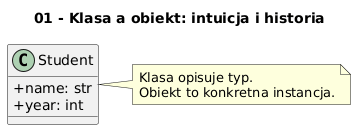

The diagram above was rendered by PlantUML. Its source (embedded in the PNG):
@startuml
skinparam classAttributeIconSize 0
title 01 - Klasa a obiekt: intuicja i historia

class Student {
  +name: str
  +year: int
}

note right of Student
Klasa opisuje typ.
Obiekt to konkretna instancja.
end note
@enduml